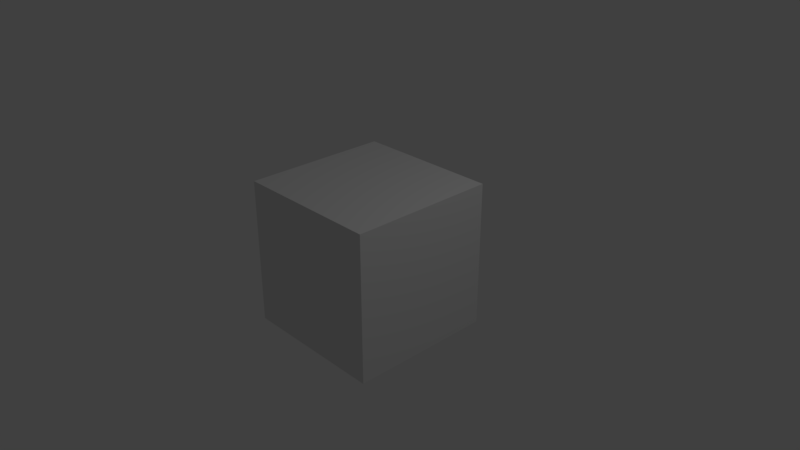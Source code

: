 # Source: door-game2.blend  (saved by Blender 2.79.0; exported with 4.5.12 LTS)
import bpy
from mathutils import Matrix  # noqa: F401  (used for matrix-valued properties, if any)

bpy.ops.wm.read_factory_settings(use_empty=True)
scene = bpy.context.scene
scene.name = 'Scene'

# ---- collections
col_collection_1 = bpy.data.collections.new('Collection 1'); scene.collection.children.link(col_collection_1)

# ---- materials (node trees are filled in below, after node groups)
mat_material = bpy.data.materials.new('Material')
mat_material.alpha_threshold = 0.0
mat_material.use_transparent_shadow = False
mat_material.roughness = 0.5
mat_material.line_color = (0.0, 0.0, 0.0, 1.0)

# ---- material node trees

# ---- world
world_world = bpy.data.worlds.new('World'); scene.world = world_world
world_world.color = (0.05088, 0.05088, 0.05088)
world_world.use_sun_shadow = False
world_world.sun_shadow_jitter_overblur = 0.0
world_world.cycles.sampling_method = 'MANUAL'

# ---- cameras
cam_camera = bpy.data.cameras.new('Camera')
cam_camera.clip_end = 100.0
cam_camera.lens = 35.0
cam_camera.sensor_width = 32.0
cam_camera.sensor_height = 18.0
cam_camera.ortho_scale = 7.314
cam_camera.dof.focus_distance = 0.0
cam_camera.dof.aperture_fstop = 128.0

# ---- lights
light_lamp = bpy.data.lights.new('Lamp', 'POINT')
light_lamp.transmission_factor = 0.0
light_lamp.cutoff_distance = 30.0
light_lamp.energy = 100.0
light_lamp.shadow_buffer_clip_start = 1.001
light_lamp.shadow_soft_size = 0.1
light_lamp.shadow_maximum_resolution = 0.006
light_lamp.use_absolute_resolution = True

# ---- meshes
me_cube = bpy.data.meshes.new('Cube')
me_cube.from_pydata([(1.0, 1.0, -1.0), (1.0, -1.0, -1.0), (-1.0, -1.0, -1.0), (-1.0, 1.0, -1.0), (1.0, 1.0, 1.0), (1.0, -1.0, 1.0), (-1.0, -1.0, 1.0), (-1.0, 1.0, 1.0)], [], [(0, 1, 2, 3), (4, 7, 6, 5), (0, 4, 5, 1), (1, 5, 6, 2), (2, 6, 7, 3), (4, 0, 3, 7)])
me_cube.materials.append(mat_material)
me_cube.use_remesh_preserve_volume = False
me_cube.use_remesh_preserve_attributes = False
me_cube.use_mirror_vertex_groups = False
me_cube.update()

# ---- objects
ob_cube = bpy.data.objects.new('Cube', me_cube)
ob_lamp = bpy.data.objects.new('Lamp', light_lamp)
ob_camera = bpy.data.objects.new('Camera', cam_camera)

# ---- transforms, parenting, visibility, modifiers, constraints
ob_cube.location = (0.0, 0.0, 0.0)
ob_cube.lock_rotations_4d = False
ob_cube.empty_display_type = 'ARROWS'
ob_cube.lineart.crease_threshold = 0.0
ob_lamp.location = (4.076, 1.005, 5.904)
ob_lamp.rotation_euler = (0.6503, 0.05522, 1.866)
ob_lamp.lock_rotations_4d = False
ob_lamp.empty_display_type = 'ARROWS'
ob_lamp.color = (0.0, 0.0, 0.0, 0.0)
ob_lamp.lineart.crease_threshold = 0.0
ob_camera.location = (7.481, -6.508, 5.344)
ob_camera.rotation_euler = (1.109, 0.0, 0.8149)
ob_camera.lock_rotations_4d = False
ob_camera.empty_display_type = 'ARROWS'
ob_camera.color = (0.0, 0.0, 0.0, 0.0)
ob_camera.display_type = 'WIRE'
ob_camera.lineart.crease_threshold = 0.0

# ---- collection membership
col_collection_1.objects.link(ob_cube)
col_collection_1.objects.link(ob_lamp)
col_collection_1.objects.link(ob_camera)

# ---- scene / render settings (as saved in the file)
scene.camera = ob_camera
scene.frame_start = 1; scene.frame_end = 250; scene.frame_set(1)
scene.render.engine = 'BLENDER_EEVEE_NEXT'
scene.render.resolution_percentage = 50
scene.render.dither_intensity = 0.0
scene.cycles.use_denoising = False
scene.cycles.samples = 128
scene.cycles.sampling_pattern = 'TABULATED_SOBOL'
scene.cycles.use_adaptive_sampling = False
scene.cycles.use_light_tree = False
scene.cycles.blur_glossy = 0.0
scene.cycles.sample_clamp_indirect = 0.0
scene.view_settings.view_transform = 'Standard'
bpy.context.view_layer.update()
